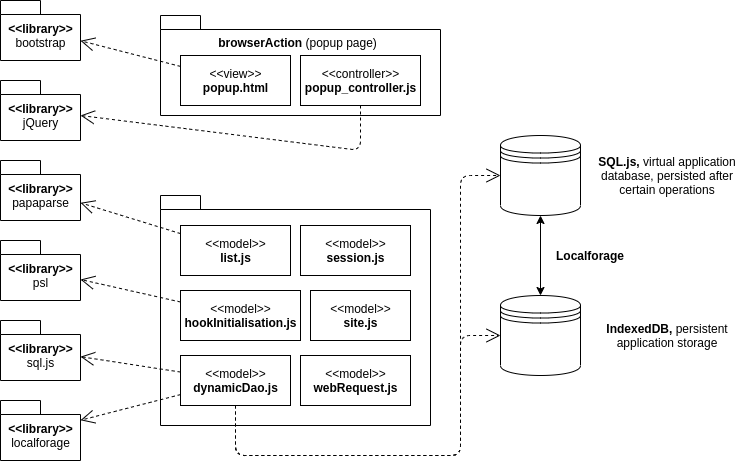

The diagram above was exported from draw.io. Its source (the exported page's mxGraphModel, read from the mxfile embedded in the PNG):
<mxGraphModel dx="981" dy="581" grid="1" gridSize="10" guides="1" tooltips="1" connect="1" arrows="1" fold="1" page="1" pageScale="1" pageWidth="827" pageHeight="1169" math="0" shadow="0">
  <root>
    <mxCell id="0" />
    <mxCell id="1" parent="0" />
    <mxCell id="o5Ybrs0YKzc-YUySfRqO-1" value="" style="shape=datastore;whiteSpace=wrap;html=1;" parent="1" vertex="1">
      <mxGeometry x="540" y="340" width="80" height="80" as="geometry" />
    </mxCell>
    <mxCell id="o5Ybrs0YKzc-YUySfRqO-2" value="" style="shape=datastore;whiteSpace=wrap;html=1;" parent="1" vertex="1">
      <mxGeometry x="540" y="180" width="80" height="80" as="geometry" />
    </mxCell>
    <mxCell id="o5Ybrs0YKzc-YUySfRqO-4" value="&lt;b&gt;IndexedDB, &lt;/b&gt;persistent application storage" style="text;html=1;strokeColor=none;fillColor=none;align=center;verticalAlign=middle;whiteSpace=wrap;rounded=0;" parent="1" vertex="1">
      <mxGeometry x="634" y="355" width="146" height="50" as="geometry" />
    </mxCell>
    <mxCell id="o5Ybrs0YKzc-YUySfRqO-5" value="" style="endArrow=classic;startArrow=classic;html=1;" parent="1" source="o5Ybrs0YKzc-YUySfRqO-1" target="o5Ybrs0YKzc-YUySfRqO-2" edge="1">
      <mxGeometry width="50" height="50" relative="1" as="geometry">
        <mxPoint x="610" y="90" as="sourcePoint" />
        <mxPoint x="660" y="40" as="targetPoint" />
      </mxGeometry>
    </mxCell>
    <mxCell id="o5Ybrs0YKzc-YUySfRqO-6" value="&lt;b&gt;SQL.js, &lt;/b&gt;virtual application database, persisted after certain operations" style="text;html=1;strokeColor=none;fillColor=none;align=center;verticalAlign=middle;whiteSpace=wrap;rounded=0;" parent="1" vertex="1">
      <mxGeometry x="634" y="195" width="146" height="50" as="geometry" />
    </mxCell>
    <mxCell id="o5Ybrs0YKzc-YUySfRqO-7" value="&lt;b&gt;Localforage&lt;/b&gt;" style="text;html=1;strokeColor=none;fillColor=none;align=center;verticalAlign=middle;whiteSpace=wrap;rounded=0;" parent="1" vertex="1">
      <mxGeometry x="590" y="290" width="80" height="20" as="geometry" />
    </mxCell>
    <mxCell id="o5Ybrs0YKzc-YUySfRqO-11" value="&amp;lt;&amp;lt;library&amp;gt;&amp;gt;&lt;br&gt;&lt;span style=&quot;font-weight: normal&quot;&gt;bootstrap&lt;/span&gt;" style="shape=folder;fontStyle=1;spacingTop=10;tabWidth=40;tabHeight=14;tabPosition=left;html=1;" parent="1" vertex="1">
      <mxGeometry x="40" y="45" width="80" height="60" as="geometry" />
    </mxCell>
    <mxCell id="o5Ybrs0YKzc-YUySfRqO-17" value="&amp;lt;&amp;lt;library&amp;gt;&amp;gt;&lt;br&gt;&lt;span style=&quot;font-weight: 400&quot;&gt;jQuery&lt;/span&gt;" style="shape=folder;fontStyle=1;spacingTop=10;tabWidth=40;tabHeight=14;tabPosition=left;html=1;" parent="1" vertex="1">
      <mxGeometry x="40" y="125" width="80" height="60" as="geometry" />
    </mxCell>
    <mxCell id="o5Ybrs0YKzc-YUySfRqO-18" value="&amp;lt;&amp;lt;library&amp;gt;&amp;gt;&lt;br&gt;&lt;span style=&quot;font-weight: 400&quot;&gt;papaparse&lt;/span&gt;" style="shape=folder;fontStyle=1;spacingTop=10;tabWidth=40;tabHeight=14;tabPosition=left;html=1;" parent="1" vertex="1">
      <mxGeometry x="40" y="205" width="80" height="60" as="geometry" />
    </mxCell>
    <mxCell id="o5Ybrs0YKzc-YUySfRqO-19" value="&amp;lt;&amp;lt;library&amp;gt;&amp;gt;&lt;br&gt;&lt;span style=&quot;font-weight: 400&quot;&gt;psl&lt;/span&gt;" style="shape=folder;fontStyle=1;spacingTop=10;tabWidth=40;tabHeight=14;tabPosition=left;html=1;" parent="1" vertex="1">
      <mxGeometry x="40" y="285" width="80" height="60" as="geometry" />
    </mxCell>
    <mxCell id="o5Ybrs0YKzc-YUySfRqO-20" value="&amp;lt;&amp;lt;library&amp;gt;&amp;gt;&lt;br&gt;&lt;span style=&quot;font-weight: 400&quot;&gt;sql.js&lt;/span&gt;" style="shape=folder;fontStyle=1;spacingTop=10;tabWidth=40;tabHeight=14;tabPosition=left;html=1;" parent="1" vertex="1">
      <mxGeometry x="40" y="365" width="80" height="60" as="geometry" />
    </mxCell>
    <mxCell id="o5Ybrs0YKzc-YUySfRqO-21" value="&amp;lt;&amp;lt;library&amp;gt;&amp;gt;&lt;br&gt;&lt;span style=&quot;font-weight: 400&quot;&gt;localforage&lt;/span&gt;" style="shape=folder;fontStyle=1;spacingTop=10;tabWidth=40;tabHeight=14;tabPosition=left;html=1;" parent="1" vertex="1">
      <mxGeometry x="40" y="445" width="80" height="60" as="geometry" />
    </mxCell>
    <mxCell id="o5Ybrs0YKzc-YUySfRqO-28" value="" style="shape=folder;fontStyle=1;spacingTop=10;tabWidth=40;tabHeight=14;tabPosition=left;html=1;" parent="1" vertex="1">
      <mxGeometry x="200" y="60" width="280" height="100" as="geometry" />
    </mxCell>
    <mxCell id="o5Ybrs0YKzc-YUySfRqO-37" value="&amp;lt;&amp;lt;view&amp;gt;&amp;gt;&lt;br&gt;&lt;b&gt;popup.html&lt;/b&gt;" style="html=1;" parent="1" vertex="1">
      <mxGeometry x="220" y="100" width="110" height="50" as="geometry" />
    </mxCell>
    <mxCell id="o5Ybrs0YKzc-YUySfRqO-38" value="&amp;lt;&amp;lt;controller&amp;gt;&amp;gt;&lt;br&gt;&lt;b&gt;popup_controller.js&lt;/b&gt;" style="html=1;" parent="1" vertex="1">
      <mxGeometry x="340" y="100" width="120" height="50" as="geometry" />
    </mxCell>
    <mxCell id="o5Ybrs0YKzc-YUySfRqO-42" value="" style="shape=folder;fontStyle=1;spacingTop=10;tabWidth=40;tabHeight=14;tabPosition=left;html=1;" parent="1" vertex="1">
      <mxGeometry x="200" y="240" width="270" height="230" as="geometry" />
    </mxCell>
    <mxCell id="o5Ybrs0YKzc-YUySfRqO-43" value="" style="endArrow=open;endSize=12;dashed=1;html=1;" parent="1" source="o5Ybrs0YKzc-YUySfRqO-37" target="o5Ybrs0YKzc-YUySfRqO-11" edge="1">
      <mxGeometry x="-0.097" y="38" width="160" relative="1" as="geometry">
        <mxPoint x="180" y="320" as="sourcePoint" />
        <mxPoint x="340" y="320" as="targetPoint" />
        <mxPoint as="offset" />
      </mxGeometry>
    </mxCell>
    <mxCell id="o5Ybrs0YKzc-YUySfRqO-45" value="" style="endArrow=open;endSize=12;dashed=1;html=1;" parent="1" source="o5Ybrs0YKzc-YUySfRqO-38" target="o5Ybrs0YKzc-YUySfRqO-17" edge="1">
      <mxGeometry x="-0.097" y="38" width="160" relative="1" as="geometry">
        <mxPoint x="190" y="275.89282051282055" as="sourcePoint" />
        <mxPoint x="120" y="195" as="targetPoint" />
        <mxPoint as="offset" />
        <Array as="points">
          <mxPoint x="400" y="195" />
        </Array>
      </mxGeometry>
    </mxCell>
    <mxCell id="o5Ybrs0YKzc-YUySfRqO-46" value="&amp;lt;&amp;lt;model&amp;gt;&amp;gt;&lt;br&gt;&lt;b&gt;dynamicDao.js&lt;/b&gt;" style="html=1;" parent="1" vertex="1">
      <mxGeometry x="220" y="400" width="110" height="50" as="geometry" />
    </mxCell>
    <mxCell id="o5Ybrs0YKzc-YUySfRqO-48" value="&amp;lt;&amp;lt;model&amp;gt;&amp;gt;&lt;br&gt;&lt;b&gt;hookInitialisation.js&lt;/b&gt;" style="html=1;" parent="1" vertex="1">
      <mxGeometry x="220" y="335" width="120" height="50" as="geometry" />
    </mxCell>
    <mxCell id="o5Ybrs0YKzc-YUySfRqO-49" value="&amp;lt;&amp;lt;model&amp;gt;&amp;gt;&lt;br&gt;&lt;b&gt;list.js&lt;/b&gt;" style="html=1;" parent="1" vertex="1">
      <mxGeometry x="220" y="270" width="110" height="50" as="geometry" />
    </mxCell>
    <mxCell id="o5Ybrs0YKzc-YUySfRqO-50" value="&amp;lt;&amp;lt;model&amp;gt;&amp;gt;&lt;br&gt;&lt;b&gt;webRequest.js&lt;/b&gt;" style="html=1;" parent="1" vertex="1">
      <mxGeometry x="340" y="400" width="110" height="50" as="geometry" />
    </mxCell>
    <mxCell id="o5Ybrs0YKzc-YUySfRqO-51" value="&amp;lt;&amp;lt;model&amp;gt;&amp;gt;&lt;br&gt;&lt;b&gt;site.js&lt;/b&gt;" style="html=1;" parent="1" vertex="1">
      <mxGeometry x="350" y="335" width="100" height="50" as="geometry" />
    </mxCell>
    <mxCell id="o5Ybrs0YKzc-YUySfRqO-52" value="&amp;lt;&amp;lt;model&amp;gt;&amp;gt;&lt;br&gt;&lt;b&gt;session.js&lt;/b&gt;" style="html=1;" parent="1" vertex="1">
      <mxGeometry x="340" y="270" width="110" height="50" as="geometry" />
    </mxCell>
    <mxCell id="o5Ybrs0YKzc-YUySfRqO-53" value="" style="endArrow=open;endSize=12;dashed=1;html=1;" parent="1" source="o5Ybrs0YKzc-YUySfRqO-46" target="o5Ybrs0YKzc-YUySfRqO-21" edge="1">
      <mxGeometry x="-0.097" y="38" width="160" relative="1" as="geometry">
        <mxPoint x="220" y="269.9976923076924" as="sourcePoint" />
        <mxPoint x="120" y="246.92076923076928" as="targetPoint" />
        <mxPoint as="offset" />
      </mxGeometry>
    </mxCell>
    <mxCell id="o5Ybrs0YKzc-YUySfRqO-54" value="" style="endArrow=open;endSize=12;dashed=1;html=1;" parent="1" source="o5Ybrs0YKzc-YUySfRqO-46" target="o5Ybrs0YKzc-YUySfRqO-20" edge="1">
      <mxGeometry x="-0.097" y="38" width="160" relative="1" as="geometry">
        <mxPoint x="240" y="182.30769230769238" as="sourcePoint" />
        <mxPoint x="140" y="159.23076923076928" as="targetPoint" />
        <mxPoint as="offset" />
      </mxGeometry>
    </mxCell>
    <mxCell id="o5Ybrs0YKzc-YUySfRqO-55" value="" style="endArrow=open;endSize=12;dashed=1;html=1;" parent="1" source="o5Ybrs0YKzc-YUySfRqO-49" target="o5Ybrs0YKzc-YUySfRqO-18" edge="1">
      <mxGeometry x="-0.097" y="38" width="160" relative="1" as="geometry">
        <mxPoint x="190" y="309.10717948717945" as="sourcePoint" />
        <mxPoint x="90" y="280.9020512820513" as="targetPoint" />
        <mxPoint as="offset" />
      </mxGeometry>
    </mxCell>
    <mxCell id="o5Ybrs0YKzc-YUySfRqO-57" value="&lt;span style=&quot;font-weight: 700&quot;&gt;browserAction&amp;nbsp;&lt;/span&gt;(popup page)" style="text;html=1;strokeColor=none;fillColor=none;align=center;verticalAlign=middle;whiteSpace=wrap;rounded=0;" parent="1" vertex="1">
      <mxGeometry x="245" y="77" width="185" height="20" as="geometry" />
    </mxCell>
    <mxCell id="o5Ybrs0YKzc-YUySfRqO-58" value="" style="endArrow=open;endSize=12;dashed=1;html=1;" parent="1" source="o5Ybrs0YKzc-YUySfRqO-48" target="o5Ybrs0YKzc-YUySfRqO-19" edge="1">
      <mxGeometry x="-0.097" y="38" width="160" relative="1" as="geometry">
        <mxPoint x="230" y="426.53846153846143" as="sourcePoint" />
        <mxPoint x="130" y="411.1538461538462" as="targetPoint" />
        <mxPoint as="offset" />
      </mxGeometry>
    </mxCell>
    <mxCell id="o5Ybrs0YKzc-YUySfRqO-60" value="" style="endArrow=open;endSize=12;dashed=1;html=1;" parent="1" source="o5Ybrs0YKzc-YUySfRqO-46" target="o5Ybrs0YKzc-YUySfRqO-2" edge="1">
      <mxGeometry x="-0.097" y="38" width="160" relative="1" as="geometry">
        <mxPoint x="340" y="540.0025641025642" as="sourcePoint" />
        <mxPoint x="240" y="565.6435897435898" as="targetPoint" />
        <mxPoint as="offset" />
        <Array as="points">
          <mxPoint x="275" y="500" />
          <mxPoint x="500" y="500" />
          <mxPoint x="500" y="220" />
        </Array>
      </mxGeometry>
    </mxCell>
    <mxCell id="o5Ybrs0YKzc-YUySfRqO-61" value="" style="endArrow=open;endSize=12;dashed=1;html=1;" parent="1" target="o5Ybrs0YKzc-YUySfRqO-1" edge="1">
      <mxGeometry x="-0.097" y="38" width="160" relative="1" as="geometry">
        <mxPoint x="275" y="450" as="sourcePoint" />
        <mxPoint x="540" y="280" as="targetPoint" />
        <mxPoint as="offset" />
        <Array as="points">
          <mxPoint x="275" y="500" />
          <mxPoint x="500" y="500" />
          <mxPoint x="500" y="380" />
        </Array>
      </mxGeometry>
    </mxCell>
  </root>
</mxGraphModel>